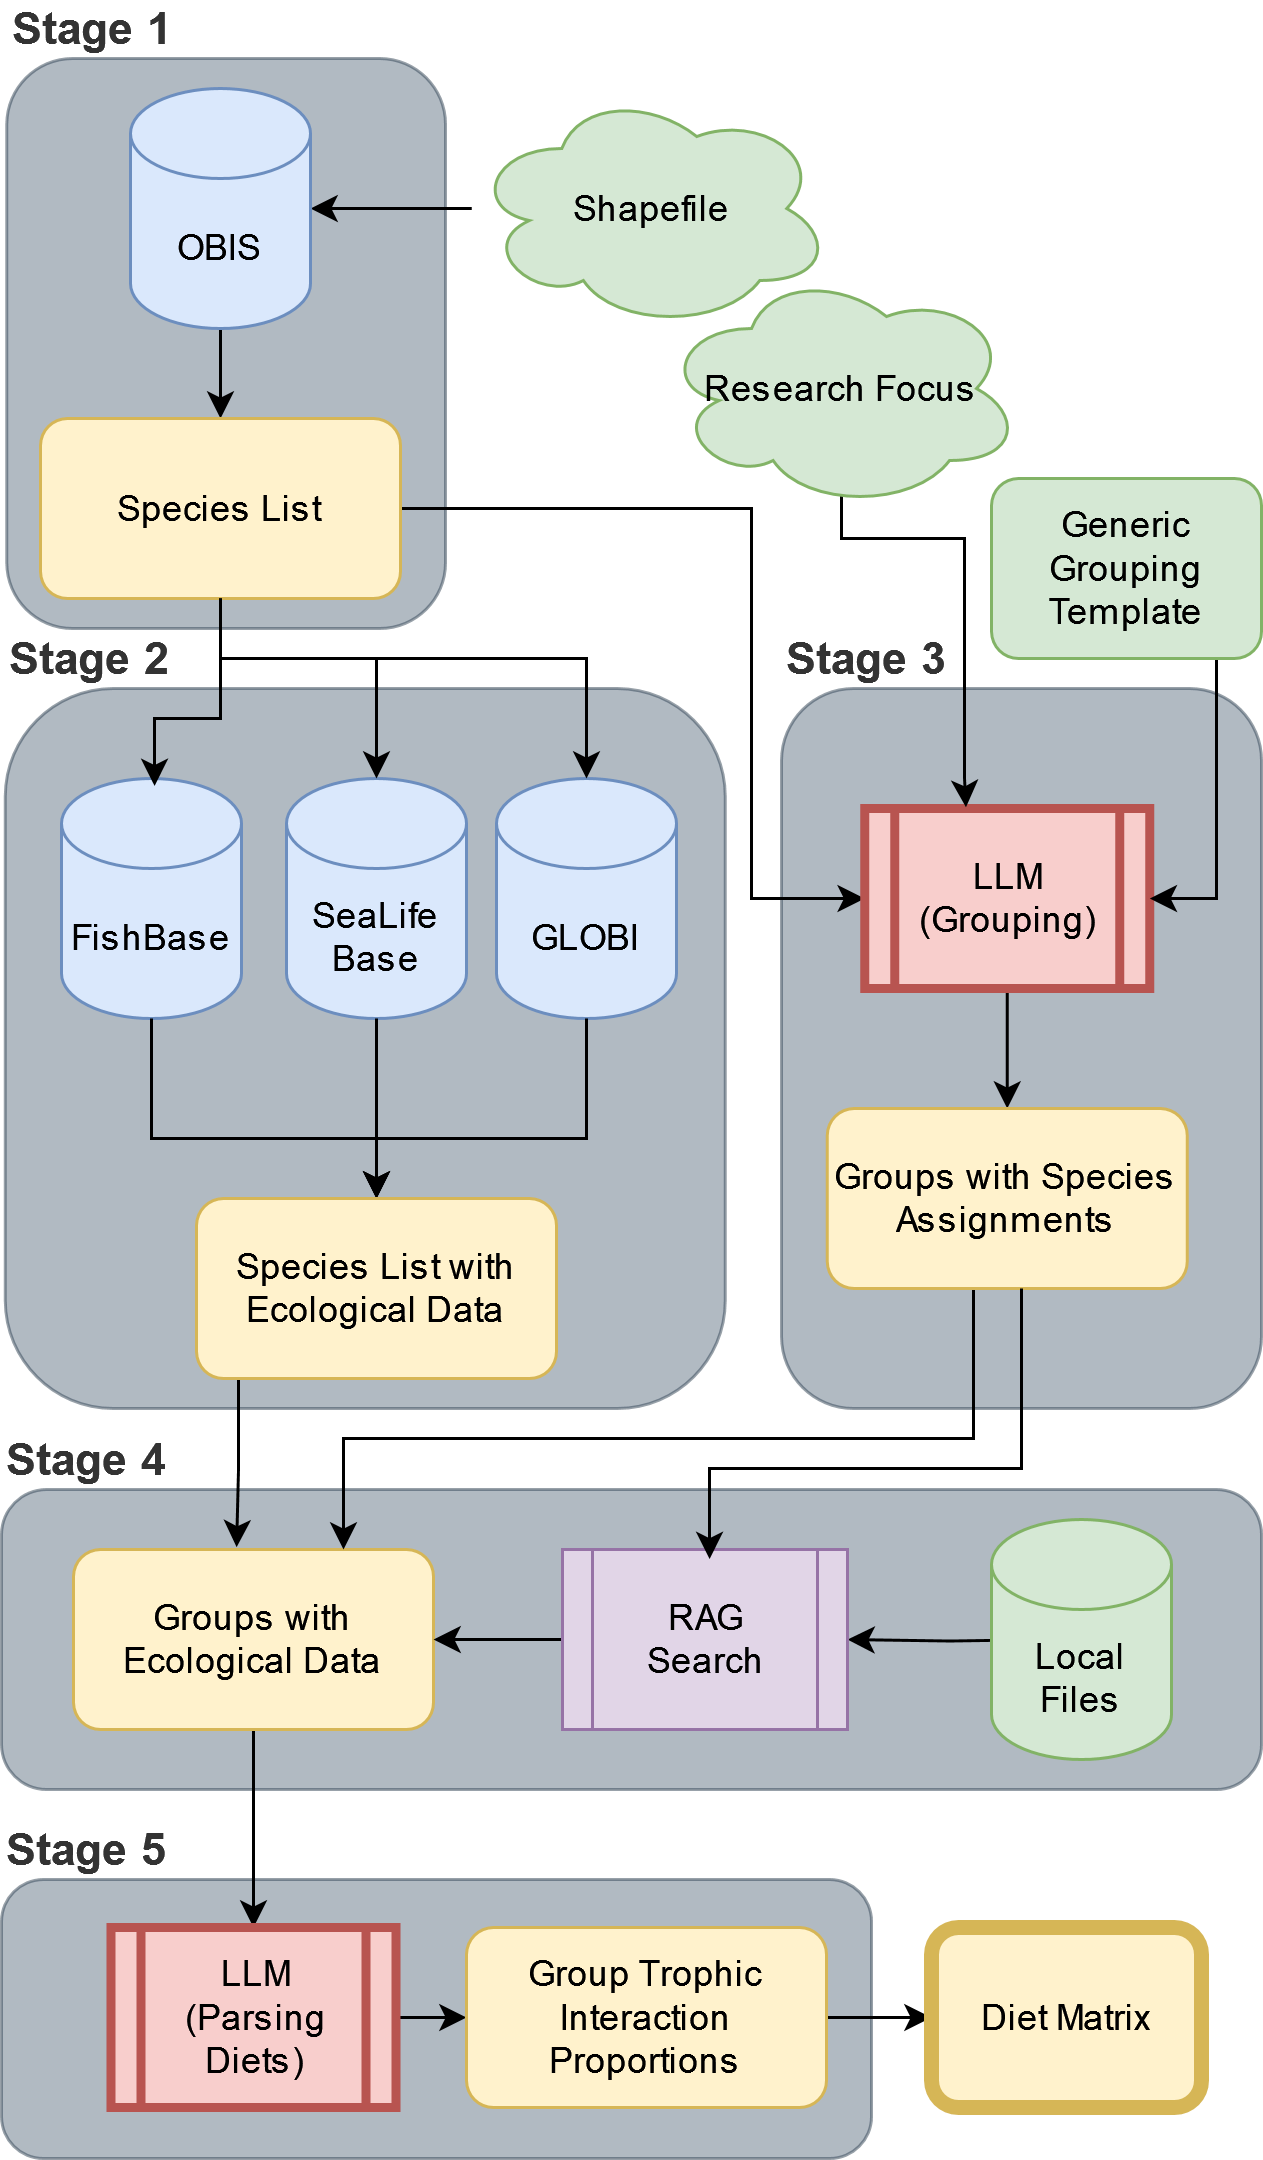

The diagram above was exported from draw.io. Its source (the exported page's mxGraphModel, read from the mxfile embedded in the PNG):
<mxGraphModel dx="1900" dy="1007" grid="1" gridSize="10" guides="1" tooltips="1" connect="1" arrows="1" fold="1" page="1" pageScale="1" pageWidth="850" pageHeight="1100" math="0" shadow="0">
  <root>
    <mxCell id="0" />
    <mxCell id="1" parent="0" />
    <mxCell id="aXZuLUbvGHt0KXJAFJql-75" value="&lt;div&gt;&lt;font color=&quot;#333333&quot;&gt;Stage 5&lt;br&gt;&lt;/font&gt;&lt;/div&gt;" style="rounded=1;whiteSpace=wrap;html=1;opacity=50;fillColor=#647687;strokeColor=#314354;fontColor=#ffffff;align=left;verticalAlign=top;spacingTop=-26;fontSize=15;fontStyle=1" parent="1" vertex="1">
      <mxGeometry x="160" y="787" width="290" height="93" as="geometry" />
    </mxCell>
    <mxCell id="aXZuLUbvGHt0KXJAFJql-72" value="&lt;div&gt;&lt;font color=&quot;#333333&quot;&gt;Stage 4&lt;/font&gt;&lt;/div&gt;&lt;div&gt;&lt;font color=&quot;#333333&quot;&gt;&lt;br&gt;&lt;/font&gt;&lt;/div&gt;" style="rounded=1;whiteSpace=wrap;html=1;opacity=50;fillColor=#647687;strokeColor=#314354;fontColor=#ffffff;align=left;verticalAlign=top;spacingTop=-26;fontSize=15;fontStyle=1" parent="1" vertex="1">
      <mxGeometry x="160" y="657" width="420" height="100" as="geometry" />
    </mxCell>
    <mxCell id="aXZuLUbvGHt0KXJAFJql-71" value="&lt;div&gt;&lt;font color=&quot;#333333&quot;&gt;Stage 3&lt;br&gt;&lt;/font&gt;&lt;/div&gt;" style="rounded=1;whiteSpace=wrap;html=1;opacity=50;fillColor=#647687;strokeColor=#314354;fontColor=#ffffff;align=left;verticalAlign=top;spacingTop=-26;fontSize=15;fontStyle=1" parent="1" vertex="1">
      <mxGeometry x="420" y="390" width="160" height="240" as="geometry" />
    </mxCell>
    <mxCell id="aXZuLUbvGHt0KXJAFJql-70" value="&lt;div&gt;&lt;font color=&quot;#333333&quot;&gt;Stage 2&lt;br&gt;&lt;/font&gt;&lt;/div&gt;" style="rounded=1;whiteSpace=wrap;html=1;opacity=50;fillColor=#647687;strokeColor=#314354;fontColor=#ffffff;align=left;verticalAlign=top;spacingTop=-26;fontSize=15;fontStyle=1" parent="1" vertex="1">
      <mxGeometry x="161.25" y="390" width="240" height="240" as="geometry" />
    </mxCell>
    <mxCell id="aXZuLUbvGHt0KXJAFJql-69" value="&lt;div&gt;&lt;font color=&quot;#333333&quot;&gt;Stage 1&lt;/font&gt;&lt;br&gt;&lt;/div&gt;" style="rounded=1;whiteSpace=wrap;html=1;opacity=50;fillColor=#647687;strokeColor=#314354;fontColor=#ffffff;align=left;verticalAlign=top;spacingTop=-26;fontSize=15;fontStyle=1" parent="1" vertex="1">
      <mxGeometry x="161.75" y="180" width="146.25" height="190" as="geometry" />
    </mxCell>
    <mxCell id="aXZuLUbvGHt0KXJAFJql-78" value="" style="edgeStyle=orthogonalEdgeStyle;rounded=0;orthogonalLoop=1;jettySize=auto;html=1;" parent="1" source="aXZuLUbvGHt0KXJAFJql-1" target="aXZuLUbvGHt0KXJAFJql-2" edge="1">
      <mxGeometry relative="1" as="geometry" />
    </mxCell>
    <mxCell id="aXZuLUbvGHt0KXJAFJql-1" value="Shapefile" style="ellipse;shape=cloud;whiteSpace=wrap;html=1;fillColor=#d5e8d4;strokeColor=#82b366;" parent="1" vertex="1">
      <mxGeometry x="316.75" y="190" width="120" height="80" as="geometry" />
    </mxCell>
    <mxCell id="aXZuLUbvGHt0KXJAFJql-5" style="edgeStyle=orthogonalEdgeStyle;rounded=0;orthogonalLoop=1;jettySize=auto;html=1;entryX=0.5;entryY=0;entryDx=0;entryDy=0;" parent="1" source="aXZuLUbvGHt0KXJAFJql-2" target="aXZuLUbvGHt0KXJAFJql-46" edge="1">
      <mxGeometry relative="1" as="geometry">
        <mxPoint x="285" y="340" as="targetPoint" />
      </mxGeometry>
    </mxCell>
    <mxCell id="aXZuLUbvGHt0KXJAFJql-2" value="OBIS" style="shape=cylinder3;whiteSpace=wrap;html=1;boundedLbl=1;backgroundOutline=1;size=15;fillColor=#dae8fc;strokeColor=#6c8ebf;" parent="1" vertex="1">
      <mxGeometry x="203" y="190" width="60" height="80" as="geometry" />
    </mxCell>
    <mxCell id="aXZuLUbvGHt0KXJAFJql-14" style="edgeStyle=orthogonalEdgeStyle;rounded=0;orthogonalLoop=1;jettySize=auto;html=1;exitX=1;exitY=0.5;exitDx=0;exitDy=0;" parent="1" source="aXZuLUbvGHt0KXJAFJql-46" target="aXZuLUbvGHt0KXJAFJql-13" edge="1">
      <mxGeometry relative="1" as="geometry">
        <mxPoint x="325" y="340" as="sourcePoint" />
        <Array as="points">
          <mxPoint x="410" y="330" />
          <mxPoint x="410" y="460" />
        </Array>
      </mxGeometry>
    </mxCell>
    <mxCell id="aXZuLUbvGHt0KXJAFJql-6" value="FishBase" style="shape=cylinder3;whiteSpace=wrap;html=1;boundedLbl=1;backgroundOutline=1;size=15;fillColor=#dae8fc;strokeColor=#6c8ebf;" parent="1" vertex="1">
      <mxGeometry x="180" y="420" width="60" height="80" as="geometry" />
    </mxCell>
    <mxCell id="aXZuLUbvGHt0KXJAFJql-7" value="&lt;div&gt;SeaLife&lt;/div&gt;&lt;div&gt;Base&lt;/div&gt;" style="shape=cylinder3;whiteSpace=wrap;html=1;boundedLbl=1;backgroundOutline=1;size=15;fillColor=#dae8fc;strokeColor=#6c8ebf;" parent="1" vertex="1">
      <mxGeometry x="255" y="420" width="60" height="80" as="geometry" />
    </mxCell>
    <mxCell id="aXZuLUbvGHt0KXJAFJql-8" value="GLOBI" style="shape=cylinder3;whiteSpace=wrap;html=1;boundedLbl=1;backgroundOutline=1;size=15;fillColor=#dae8fc;strokeColor=#6c8ebf;" parent="1" vertex="1">
      <mxGeometry x="325" y="420" width="60" height="80" as="geometry" />
    </mxCell>
    <mxCell id="aXZuLUbvGHt0KXJAFJql-22" style="edgeStyle=orthogonalEdgeStyle;rounded=0;orthogonalLoop=1;jettySize=auto;html=1;entryX=0.5;entryY=0;entryDx=0;entryDy=0;" parent="1" source="aXZuLUbvGHt0KXJAFJql-13" target="aXZuLUbvGHt0KXJAFJql-49" edge="1">
      <mxGeometry relative="1" as="geometry">
        <mxPoint x="477.25" y="560" as="targetPoint" />
      </mxGeometry>
    </mxCell>
    <mxCell id="aXZuLUbvGHt0KXJAFJql-13" value="&lt;div&gt;LLM&lt;/div&gt;&lt;div&gt;(Grouping)&lt;br&gt;&lt;/div&gt;" style="shape=process;whiteSpace=wrap;html=1;backgroundOutline=1;fillColor=#f8cecc;strokeColor=#b85450;strokeWidth=3;shadow=0;rounded=0;glass=0;" parent="1" vertex="1">
      <mxGeometry x="447.75" y="430" width="95" height="60" as="geometry" />
    </mxCell>
    <mxCell id="aXZuLUbvGHt0KXJAFJql-20" style="edgeStyle=orthogonalEdgeStyle;rounded=0;orthogonalLoop=1;jettySize=auto;html=1;entryX=1;entryY=0.5;entryDx=0;entryDy=0;exitX=0.5;exitY=1;exitDx=0;exitDy=0;" parent="1" source="aXZuLUbvGHt0KXJAFJql-50" target="aXZuLUbvGHt0KXJAFJql-13" edge="1">
      <mxGeometry relative="1" as="geometry">
        <mxPoint x="550" y="515.0000000000002" as="sourcePoint" />
        <Array as="points">
          <mxPoint x="565" y="460" />
        </Array>
      </mxGeometry>
    </mxCell>
    <mxCell id="aXZuLUbvGHt0KXJAFJql-51" style="edgeStyle=orthogonalEdgeStyle;rounded=0;orthogonalLoop=1;jettySize=auto;html=1;exitX=0.5;exitY=0.925;exitDx=0;exitDy=0;exitPerimeter=0;entryX=0.355;entryY=-0.007;entryDx=0;entryDy=0;entryPerimeter=0;" parent="1" source="aXZuLUbvGHt0KXJAFJql-16" target="aXZuLUbvGHt0KXJAFJql-13" edge="1">
      <mxGeometry relative="1" as="geometry">
        <mxPoint x="495" y="434" as="targetPoint" />
        <Array as="points">
          <mxPoint x="440" y="340" />
          <mxPoint x="481" y="340" />
          <mxPoint x="481" y="420" />
          <mxPoint x="482" y="420" />
        </Array>
      </mxGeometry>
    </mxCell>
    <mxCell id="aXZuLUbvGHt0KXJAFJql-16" value="Research Focus" style="ellipse;shape=cloud;whiteSpace=wrap;html=1;fillColor=#d5e8d4;strokeColor=#82b366;" parent="1" vertex="1">
      <mxGeometry x="380" y="250" width="120" height="80" as="geometry" />
    </mxCell>
    <mxCell id="aXZuLUbvGHt0KXJAFJql-44" style="edgeStyle=orthogonalEdgeStyle;rounded=0;orthogonalLoop=1;jettySize=auto;html=1;entryX=0.5;entryY=0;entryDx=0;entryDy=0;exitX=0.5;exitY=1;exitDx=0;exitDy=0;" parent="1" source="aXZuLUbvGHt0KXJAFJql-48" target="aXZuLUbvGHt0KXJAFJql-43" edge="1">
      <mxGeometry relative="1" as="geometry">
        <mxPoint x="375" y="797" as="sourcePoint" />
      </mxGeometry>
    </mxCell>
    <mxCell id="aXZuLUbvGHt0KXJAFJql-38" style="edgeStyle=orthogonalEdgeStyle;rounded=0;orthogonalLoop=1;jettySize=auto;html=1;entryX=0.5;entryY=0;entryDx=0;entryDy=0;entryPerimeter=0;" parent="1" source="aXZuLUbvGHt0KXJAFJql-7" edge="1">
      <mxGeometry relative="1" as="geometry">
        <mxPoint x="285" y="560" as="targetPoint" />
      </mxGeometry>
    </mxCell>
    <mxCell id="aXZuLUbvGHt0KXJAFJql-39" style="edgeStyle=orthogonalEdgeStyle;rounded=0;orthogonalLoop=1;jettySize=auto;html=1;entryX=0.5;entryY=0;entryDx=0;entryDy=0;entryPerimeter=0;" parent="1" source="aXZuLUbvGHt0KXJAFJql-8" edge="1">
      <mxGeometry relative="1" as="geometry">
        <mxPoint x="285" y="560" as="targetPoint" />
        <Array as="points">
          <mxPoint x="355" y="540" />
          <mxPoint x="285" y="540" />
        </Array>
      </mxGeometry>
    </mxCell>
    <mxCell id="aXZuLUbvGHt0KXJAFJql-41" style="edgeStyle=orthogonalEdgeStyle;rounded=0;orthogonalLoop=1;jettySize=auto;html=1;entryX=0.5;entryY=0;entryDx=0;entryDy=0;entryPerimeter=0;" parent="1" source="aXZuLUbvGHt0KXJAFJql-6" edge="1">
      <mxGeometry relative="1" as="geometry">
        <mxPoint x="285" y="560" as="targetPoint" />
        <Array as="points">
          <mxPoint x="210" y="540" />
          <mxPoint x="285" y="540" />
        </Array>
      </mxGeometry>
    </mxCell>
    <mxCell id="aXZuLUbvGHt0KXJAFJql-54" style="edgeStyle=orthogonalEdgeStyle;rounded=0;orthogonalLoop=1;jettySize=auto;html=1;entryX=0;entryY=0.5;entryDx=0;entryDy=0;" parent="1" source="aXZuLUbvGHt0KXJAFJql-43" target="aXZuLUbvGHt0KXJAFJql-52" edge="1">
      <mxGeometry relative="1" as="geometry" />
    </mxCell>
    <mxCell id="aXZuLUbvGHt0KXJAFJql-43" value="&lt;div&gt;LLM&lt;/div&gt;&lt;div&gt;(Parsing Diets)&lt;br&gt;&lt;/div&gt;" style="shape=process;whiteSpace=wrap;html=1;backgroundOutline=1;fillColor=#f8cecc;strokeColor=#b85450;strokeWidth=3;textShadow=0;labelBorderColor=none;labelBackgroundColor=none;shadow=0;glass=0;" parent="1" vertex="1">
      <mxGeometry x="196.5" y="803" width="95" height="60" as="geometry" />
    </mxCell>
    <mxCell id="aXZuLUbvGHt0KXJAFJql-46" value="Species List" style="rounded=1;whiteSpace=wrap;html=1;fillColor=#fff2cc;strokeColor=#d6b656;" parent="1" vertex="1">
      <mxGeometry x="173" y="300" width="120" height="60" as="geometry" />
    </mxCell>
    <mxCell id="aXZuLUbvGHt0KXJAFJql-58" style="edgeStyle=orthogonalEdgeStyle;rounded=0;orthogonalLoop=1;jettySize=auto;html=1;entryX=0.453;entryY=-0.013;entryDx=0;entryDy=0;entryPerimeter=0;" parent="1" source="aXZuLUbvGHt0KXJAFJql-47" target="aXZuLUbvGHt0KXJAFJql-48" edge="1">
      <mxGeometry relative="1" as="geometry">
        <Array as="points">
          <mxPoint x="239" y="650" />
          <mxPoint x="238" y="650" />
        </Array>
      </mxGeometry>
    </mxCell>
    <mxCell id="aXZuLUbvGHt0KXJAFJql-47" value="Species List with Ecological Data" style="rounded=1;whiteSpace=wrap;html=1;fillColor=#fff2cc;strokeColor=#d6b656;" parent="1" vertex="1">
      <mxGeometry x="225" y="560" width="120" height="60" as="geometry" />
    </mxCell>
    <mxCell id="aXZuLUbvGHt0KXJAFJql-48" value="Groups with Ecological Data" style="rounded=1;whiteSpace=wrap;html=1;fillColor=#fff2cc;strokeColor=#d6b656;" parent="1" vertex="1">
      <mxGeometry x="184" y="677" width="120" height="60" as="geometry" />
    </mxCell>
    <mxCell id="aXZuLUbvGHt0KXJAFJql-80" style="edgeStyle=orthogonalEdgeStyle;rounded=0;orthogonalLoop=1;jettySize=auto;html=1;entryX=0.75;entryY=0;entryDx=0;entryDy=0;" parent="1" source="aXZuLUbvGHt0KXJAFJql-49" target="aXZuLUbvGHt0KXJAFJql-48" edge="1">
      <mxGeometry relative="1" as="geometry">
        <Array as="points">
          <mxPoint x="484" y="640" />
          <mxPoint x="274" y="640" />
        </Array>
      </mxGeometry>
    </mxCell>
    <mxCell id="aXZuLUbvGHt0KXJAFJql-49" value="Groups with Species Assignments" style="rounded=1;whiteSpace=wrap;html=1;fillColor=#fff2cc;strokeColor=#d6b656;" parent="1" vertex="1">
      <mxGeometry x="435.25" y="530" width="120" height="60" as="geometry" />
    </mxCell>
    <mxCell id="aXZuLUbvGHt0KXJAFJql-50" value="Generic Grouping Template" style="rounded=1;whiteSpace=wrap;html=1;fillColor=#d5e8d4;strokeColor=#82b366;" parent="1" vertex="1">
      <mxGeometry x="490" y="320" width="90" height="60" as="geometry" />
    </mxCell>
    <mxCell id="aXZuLUbvGHt0KXJAFJql-55" value="" style="edgeStyle=orthogonalEdgeStyle;rounded=0;orthogonalLoop=1;jettySize=auto;html=1;" parent="1" source="aXZuLUbvGHt0KXJAFJql-52" target="aXZuLUbvGHt0KXJAFJql-53" edge="1">
      <mxGeometry relative="1" as="geometry" />
    </mxCell>
    <mxCell id="aXZuLUbvGHt0KXJAFJql-52" value="Group Trophic Interaction Proportions" style="rounded=1;whiteSpace=wrap;html=1;fillColor=#fff2cc;strokeColor=#d6b656;" parent="1" vertex="1">
      <mxGeometry x="315" y="803" width="120" height="60" as="geometry" />
    </mxCell>
    <mxCell id="aXZuLUbvGHt0KXJAFJql-53" value="Diet Matrix" style="rounded=1;whiteSpace=wrap;html=1;fillColor=#fff2cc;strokeColor=#d6b656;strokeWidth=5;" parent="1" vertex="1">
      <mxGeometry x="470" y="803" width="90" height="60" as="geometry" />
    </mxCell>
    <mxCell id="aXZuLUbvGHt0KXJAFJql-65" style="edgeStyle=orthogonalEdgeStyle;rounded=0;orthogonalLoop=1;jettySize=auto;html=1;entryX=1;entryY=0.5;entryDx=0;entryDy=0;" parent="1" target="aXZuLUbvGHt0KXJAFJql-48" edge="1">
      <mxGeometry relative="1" as="geometry">
        <mxPoint x="419" y="707.5000000000002" as="sourcePoint" />
        <mxPoint x="321.99999999999955" y="707" as="targetPoint" />
      </mxGeometry>
    </mxCell>
    <mxCell id="aXZuLUbvGHt0KXJAFJql-68" style="edgeStyle=orthogonalEdgeStyle;rounded=0;orthogonalLoop=1;jettySize=auto;html=1;entryX=1;entryY=0.5;entryDx=0;entryDy=0;" parent="1" target="aXZuLUbvGHt0KXJAFJql-67" edge="1">
      <mxGeometry relative="1" as="geometry">
        <mxPoint x="510.25" y="707" as="sourcePoint" />
      </mxGeometry>
    </mxCell>
    <mxCell id="aXZuLUbvGHt0KXJAFJql-66" value="Local Files" style="shape=cylinder3;whiteSpace=wrap;html=1;boundedLbl=1;backgroundOutline=1;size=15;fillColor=#d5e8d4;strokeColor=#82b366;" parent="1" vertex="1">
      <mxGeometry x="490" y="667" width="60" height="80" as="geometry" />
    </mxCell>
    <mxCell id="aXZuLUbvGHt0KXJAFJql-67" value="&lt;div&gt;RAG&lt;/div&gt;&lt;div&gt;Search&lt;/div&gt;" style="shape=process;whiteSpace=wrap;html=1;backgroundOutline=1;fillColor=#e1d5e7;strokeColor=#9673a6;" parent="1" vertex="1">
      <mxGeometry x="347" y="677" width="95" height="60" as="geometry" />
    </mxCell>
    <mxCell id="aXZuLUbvGHt0KXJAFJql-81" style="edgeStyle=orthogonalEdgeStyle;rounded=0;orthogonalLoop=1;jettySize=auto;html=1;entryX=0.516;entryY=0.053;entryDx=0;entryDy=0;entryPerimeter=0;" parent="1" source="aXZuLUbvGHt0KXJAFJql-49" target="aXZuLUbvGHt0KXJAFJql-67" edge="1">
      <mxGeometry relative="1" as="geometry">
        <Array as="points">
          <mxPoint x="500" y="650" />
          <mxPoint x="396" y="650" />
        </Array>
      </mxGeometry>
    </mxCell>
    <mxCell id="aXZuLUbvGHt0KXJAFJql-83" style="edgeStyle=orthogonalEdgeStyle;rounded=0;orthogonalLoop=1;jettySize=auto;html=1;entryX=0.517;entryY=0.031;entryDx=0;entryDy=0;entryPerimeter=0;" parent="1" source="aXZuLUbvGHt0KXJAFJql-46" target="aXZuLUbvGHt0KXJAFJql-6" edge="1">
      <mxGeometry relative="1" as="geometry">
        <Array as="points">
          <mxPoint x="233" y="400" />
          <mxPoint x="211" y="400" />
        </Array>
      </mxGeometry>
    </mxCell>
    <mxCell id="aXZuLUbvGHt0KXJAFJql-84" style="edgeStyle=orthogonalEdgeStyle;rounded=0;orthogonalLoop=1;jettySize=auto;html=1;entryX=0.5;entryY=0;entryDx=0;entryDy=0;entryPerimeter=0;" parent="1" source="aXZuLUbvGHt0KXJAFJql-46" target="aXZuLUbvGHt0KXJAFJql-7" edge="1">
      <mxGeometry relative="1" as="geometry">
        <Array as="points">
          <mxPoint x="233" y="380" />
          <mxPoint x="285" y="380" />
        </Array>
      </mxGeometry>
    </mxCell>
    <mxCell id="aXZuLUbvGHt0KXJAFJql-85" style="edgeStyle=orthogonalEdgeStyle;rounded=0;orthogonalLoop=1;jettySize=auto;html=1;entryX=0.5;entryY=0;entryDx=0;entryDy=0;entryPerimeter=0;" parent="1" source="aXZuLUbvGHt0KXJAFJql-46" target="aXZuLUbvGHt0KXJAFJql-8" edge="1">
      <mxGeometry relative="1" as="geometry">
        <Array as="points">
          <mxPoint x="233" y="380" />
          <mxPoint x="355" y="380" />
        </Array>
      </mxGeometry>
    </mxCell>
  </root>
</mxGraphModel>